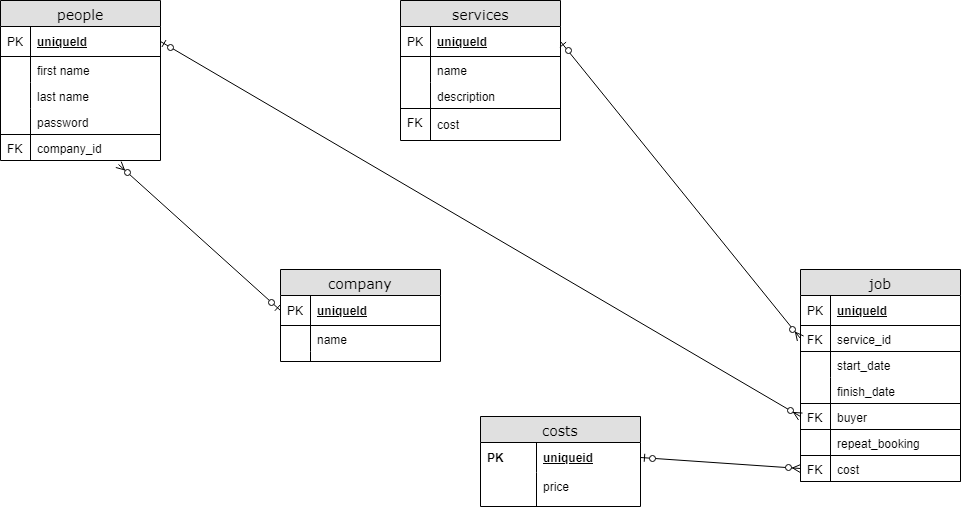

The diagram above was exported from draw.io. Its source (the exported page's mxGraphModel, read from the mxfile embedded in the PNG):
<mxGraphModel dx="1394" dy="715" grid="1" gridSize="10" guides="1" tooltips="1" connect="1" arrows="1" fold="1" page="1" pageScale="1" pageWidth="1100" pageHeight="850" background="#ffffff" math="0" shadow="0">
  <root>
    <mxCell id="0" />
    <mxCell id="1" parent="0" />
    <mxCell id="2e49270ec7c68f3f-8" value="services" style="swimlane;html=1;fontStyle=0;childLayout=stackLayout;horizontal=1;startSize=26;fillColor=#e0e0e0;horizontalStack=0;resizeParent=1;resizeLast=0;collapsible=1;marginBottom=0;swimlaneFillColor=#ffffff;align=center;rounded=0;shadow=0;comic=0;labelBackgroundColor=none;strokeColor=#000000;strokeWidth=1;fontFamily=Verdana;fontSize=14;fontColor=#000000;swimlaneLine=1;" parent="1" vertex="1">
      <mxGeometry x="440" y="40" width="160" height="140" as="geometry" />
    </mxCell>
    <mxCell id="2e49270ec7c68f3f-9" value="uniqueId" style="shape=partialRectangle;top=0;left=0;right=0;bottom=1;html=1;align=left;verticalAlign=middle;fillColor=none;spacingLeft=34;spacingRight=4;whiteSpace=wrap;overflow=hidden;rotatable=0;points=[[0,0.5],[1,0.5]];portConstraint=eastwest;dropTarget=0;fontStyle=5;" parent="2e49270ec7c68f3f-8" vertex="1">
      <mxGeometry y="26" width="160" height="30" as="geometry" />
    </mxCell>
    <mxCell id="2e49270ec7c68f3f-10" value="PK" style="shape=partialRectangle;top=0;left=0;bottom=0;html=1;fillColor=none;align=left;verticalAlign=middle;spacingLeft=4;spacingRight=4;whiteSpace=wrap;overflow=hidden;rotatable=0;points=[];portConstraint=eastwest;part=1;" parent="2e49270ec7c68f3f-9" vertex="1" connectable="0">
      <mxGeometry width="30" height="30" as="geometry" />
    </mxCell>
    <mxCell id="2e49270ec7c68f3f-11" value="name" style="shape=partialRectangle;top=0;left=0;right=0;bottom=0;html=1;align=left;verticalAlign=top;fillColor=none;spacingLeft=34;spacingRight=4;whiteSpace=wrap;overflow=hidden;rotatable=0;points=[[0,0.5],[1,0.5]];portConstraint=eastwest;dropTarget=0;" parent="2e49270ec7c68f3f-8" vertex="1">
      <mxGeometry y="56" width="160" height="26" as="geometry" />
    </mxCell>
    <mxCell id="2e49270ec7c68f3f-12" value="" style="shape=partialRectangle;top=0;left=0;bottom=0;html=1;fillColor=none;align=left;verticalAlign=top;spacingLeft=4;spacingRight=4;whiteSpace=wrap;overflow=hidden;rotatable=0;points=[];portConstraint=eastwest;part=1;" parent="2e49270ec7c68f3f-11" vertex="1" connectable="0">
      <mxGeometry width="30" height="26" as="geometry" />
    </mxCell>
    <mxCell id="2e49270ec7c68f3f-13" value="description" style="shape=partialRectangle;top=0;left=0;right=0;bottom=0;html=1;align=left;verticalAlign=top;fillColor=none;spacingLeft=34;spacingRight=4;whiteSpace=wrap;overflow=hidden;rotatable=0;points=[[0,0.5],[1,0.5]];portConstraint=eastwest;dropTarget=0;" parent="2e49270ec7c68f3f-8" vertex="1">
      <mxGeometry y="82" width="160" height="26" as="geometry" />
    </mxCell>
    <mxCell id="2e49270ec7c68f3f-14" value="" style="shape=partialRectangle;top=0;left=0;bottom=0;html=1;fillColor=none;align=left;verticalAlign=top;spacingLeft=4;spacingRight=4;whiteSpace=wrap;overflow=hidden;rotatable=0;points=[];portConstraint=eastwest;part=1;" parent="2e49270ec7c68f3f-13" vertex="1" connectable="0">
      <mxGeometry width="30" height="26" as="geometry" />
    </mxCell>
    <mxCell id="2e49270ec7c68f3f-15" value="cost" style="shape=partialRectangle;top=1;left=0;right=0;bottom=0;html=1;align=left;verticalAlign=middle;fillColor=none;spacingLeft=34;spacingRight=4;whiteSpace=wrap;overflow=hidden;rotatable=0;points=[[0,0.5],[1,0.5]];portConstraint=eastwest;dropTarget=0;perimeterSpacing=5;horizontal=1;labelBorderColor=none;labelBackgroundColor=none;shadow=0;comic=0;" parent="2e49270ec7c68f3f-8" vertex="1">
      <mxGeometry y="108" width="160" height="32" as="geometry" />
    </mxCell>
    <mxCell id="2e49270ec7c68f3f-16" value="FK" style="shape=partialRectangle;top=0;left=0;bottom=0;html=1;fillColor=none;align=left;verticalAlign=top;spacingLeft=4;spacingRight=4;whiteSpace=wrap;overflow=hidden;rotatable=0;points=[];portConstraint=eastwest;part=1;" parent="2e49270ec7c68f3f-15" vertex="1" connectable="0">
      <mxGeometry width="30" height="32" as="geometry" />
    </mxCell>
    <mxCell id="2e49270ec7c68f3f-19" value="job" style="swimlane;html=1;fontStyle=0;childLayout=stackLayout;horizontal=1;startSize=26;fillColor=#e0e0e0;horizontalStack=0;resizeParent=1;resizeLast=0;collapsible=1;marginBottom=0;swimlaneFillColor=#ffffff;align=center;rounded=0;shadow=0;comic=0;labelBackgroundColor=none;strokeColor=#000000;strokeWidth=1;fontFamily=Verdana;fontSize=14;fontColor=#000000;" parent="1" vertex="1">
      <mxGeometry x="840" y="309" width="160" height="212" as="geometry" />
    </mxCell>
    <mxCell id="2e49270ec7c68f3f-20" value="uniqueId" style="shape=partialRectangle;top=0;left=0;right=0;bottom=1;html=1;align=left;verticalAlign=middle;fillColor=none;spacingLeft=34;spacingRight=4;whiteSpace=wrap;overflow=hidden;rotatable=0;points=[[0,0.5],[1,0.5]];portConstraint=eastwest;dropTarget=0;fontStyle=5;" parent="2e49270ec7c68f3f-19" vertex="1">
      <mxGeometry y="26" width="160" height="30" as="geometry" />
    </mxCell>
    <mxCell id="2e49270ec7c68f3f-21" value="PK" style="shape=partialRectangle;top=0;left=0;bottom=0;html=1;fillColor=none;align=left;verticalAlign=middle;spacingLeft=4;spacingRight=4;whiteSpace=wrap;overflow=hidden;rotatable=0;points=[];portConstraint=eastwest;part=1;" parent="2e49270ec7c68f3f-20" vertex="1" connectable="0">
      <mxGeometry width="30" height="30" as="geometry" />
    </mxCell>
    <mxCell id="2e49270ec7c68f3f-22" value="service_id" style="shape=partialRectangle;top=0;left=0;right=0;bottom=1;html=1;align=left;verticalAlign=top;fillColor=none;spacingLeft=34;spacingRight=4;whiteSpace=wrap;overflow=hidden;rotatable=0;points=[[0,0.5],[1,0.5]];portConstraint=eastwest;dropTarget=0;" parent="2e49270ec7c68f3f-19" vertex="1">
      <mxGeometry y="56" width="160" height="26" as="geometry" />
    </mxCell>
    <mxCell id="2e49270ec7c68f3f-23" value="FK" style="shape=partialRectangle;top=0;left=0;bottom=0;html=1;fillColor=none;align=left;verticalAlign=top;spacingLeft=4;spacingRight=4;whiteSpace=wrap;overflow=hidden;rotatable=0;points=[];portConstraint=eastwest;part=1;" parent="2e49270ec7c68f3f-22" vertex="1" connectable="0">
      <mxGeometry width="30" height="26" as="geometry" />
    </mxCell>
    <mxCell id="2e49270ec7c68f3f-24" value="start_date" style="shape=partialRectangle;top=0;left=0;right=0;bottom=0;html=1;align=left;verticalAlign=top;fillColor=none;spacingLeft=34;spacingRight=4;whiteSpace=wrap;overflow=hidden;rotatable=0;points=[[0,0.5],[1,0.5]];portConstraint=eastwest;dropTarget=0;" parent="2e49270ec7c68f3f-19" vertex="1">
      <mxGeometry y="82" width="160" height="26" as="geometry" />
    </mxCell>
    <mxCell id="2e49270ec7c68f3f-25" value="" style="shape=partialRectangle;top=0;left=0;bottom=0;html=1;fillColor=none;align=left;verticalAlign=top;spacingLeft=4;spacingRight=4;whiteSpace=wrap;overflow=hidden;rotatable=0;points=[];portConstraint=eastwest;part=1;" parent="2e49270ec7c68f3f-24" vertex="1" connectable="0">
      <mxGeometry width="30" height="26" as="geometry" />
    </mxCell>
    <mxCell id="2e49270ec7c68f3f-26" value="finish_date" style="shape=partialRectangle;top=0;left=0;right=0;bottom=0;html=1;align=left;verticalAlign=top;fillColor=none;spacingLeft=34;spacingRight=4;whiteSpace=wrap;overflow=hidden;rotatable=0;points=[[0,0.5],[1,0.5]];portConstraint=eastwest;dropTarget=0;" parent="2e49270ec7c68f3f-19" vertex="1">
      <mxGeometry y="108" width="160" height="26" as="geometry" />
    </mxCell>
    <mxCell id="2e49270ec7c68f3f-27" value="" style="shape=partialRectangle;top=0;left=0;bottom=0;html=1;fillColor=none;align=left;verticalAlign=top;spacingLeft=4;spacingRight=4;whiteSpace=wrap;overflow=hidden;rotatable=0;points=[];portConstraint=eastwest;part=1;" parent="2e49270ec7c68f3f-26" vertex="1" connectable="0">
      <mxGeometry width="30" height="26" as="geometry" />
    </mxCell>
    <mxCell id="iOAAFhr0jzoO4ECfSiNe-17" value="buyer" style="shape=partialRectangle;top=1;left=0;right=0;bottom=1;html=1;align=left;verticalAlign=top;fillColor=none;spacingLeft=34;spacingRight=4;whiteSpace=wrap;overflow=hidden;rotatable=0;points=[[0,0.5],[1,0.5]];portConstraint=eastwest;dropTarget=0;" vertex="1" parent="2e49270ec7c68f3f-19">
      <mxGeometry y="134" width="160" height="26" as="geometry" />
    </mxCell>
    <mxCell id="iOAAFhr0jzoO4ECfSiNe-18" value="FK" style="shape=partialRectangle;top=0;left=0;bottom=0;html=1;fillColor=none;align=left;verticalAlign=top;spacingLeft=4;spacingRight=4;whiteSpace=wrap;overflow=hidden;rotatable=0;points=[];portConstraint=eastwest;part=1;" vertex="1" connectable="0" parent="iOAAFhr0jzoO4ECfSiNe-17">
      <mxGeometry width="30" height="26" as="geometry" />
    </mxCell>
    <mxCell id="iOAAFhr0jzoO4ECfSiNe-19" value="repeat_booking" style="shape=partialRectangle;top=0;left=0;right=0;bottom=0;html=1;align=left;verticalAlign=top;fillColor=none;spacingLeft=34;spacingRight=4;whiteSpace=wrap;overflow=hidden;rotatable=0;points=[[0,0.5],[1,0.5]];portConstraint=eastwest;dropTarget=0;" vertex="1" parent="2e49270ec7c68f3f-19">
      <mxGeometry y="160" width="160" height="26" as="geometry" />
    </mxCell>
    <mxCell id="iOAAFhr0jzoO4ECfSiNe-20" value="" style="shape=partialRectangle;top=0;left=0;bottom=0;html=1;fillColor=none;align=left;verticalAlign=top;spacingLeft=4;spacingRight=4;whiteSpace=wrap;overflow=hidden;rotatable=0;points=[];portConstraint=eastwest;part=1;" vertex="1" connectable="0" parent="iOAAFhr0jzoO4ECfSiNe-19">
      <mxGeometry width="30" height="26" as="geometry" />
    </mxCell>
    <mxCell id="iOAAFhr0jzoO4ECfSiNe-21" value="cost" style="shape=partialRectangle;top=1;left=0;right=0;bottom=1;html=1;align=left;verticalAlign=top;fillColor=none;spacingLeft=34;spacingRight=4;whiteSpace=wrap;overflow=hidden;rotatable=0;points=[[0,0.5],[1,0.5]];portConstraint=eastwest;dropTarget=0;" vertex="1" parent="2e49270ec7c68f3f-19">
      <mxGeometry y="186" width="160" height="26" as="geometry" />
    </mxCell>
    <mxCell id="iOAAFhr0jzoO4ECfSiNe-22" value="FK" style="shape=partialRectangle;top=0;left=0;bottom=0;html=1;fillColor=none;align=left;verticalAlign=top;spacingLeft=4;spacingRight=4;whiteSpace=wrap;overflow=hidden;rotatable=0;points=[];portConstraint=eastwest;part=1;" vertex="1" connectable="0" parent="iOAAFhr0jzoO4ECfSiNe-21">
      <mxGeometry width="30" height="26" as="geometry" />
    </mxCell>
    <mxCell id="2e49270ec7c68f3f-30" value="people" style="swimlane;html=1;fontStyle=0;childLayout=stackLayout;horizontal=1;startSize=26;fillColor=#e0e0e0;horizontalStack=0;resizeParent=1;resizeLast=0;collapsible=1;marginBottom=0;swimlaneFillColor=#ffffff;align=center;rounded=0;shadow=0;comic=0;labelBackgroundColor=none;strokeColor=#000000;strokeWidth=1;fontFamily=Verdana;fontSize=14;fontColor=#000000;" parent="1" vertex="1">
      <mxGeometry x="40" y="40" width="160" height="160" as="geometry" />
    </mxCell>
    <mxCell id="2e49270ec7c68f3f-31" value="uniqueId" style="shape=partialRectangle;top=0;left=0;right=0;bottom=1;html=1;align=left;verticalAlign=middle;fillColor=none;spacingLeft=34;spacingRight=4;whiteSpace=wrap;overflow=hidden;rotatable=0;points=[[0,0.5],[1,0.5]];portConstraint=eastwest;dropTarget=0;fontStyle=5;" parent="2e49270ec7c68f3f-30" vertex="1">
      <mxGeometry y="26" width="160" height="30" as="geometry" />
    </mxCell>
    <mxCell id="2e49270ec7c68f3f-32" value="PK" style="shape=partialRectangle;top=0;left=0;bottom=0;html=1;fillColor=none;align=left;verticalAlign=middle;spacingLeft=4;spacingRight=4;whiteSpace=wrap;overflow=hidden;rotatable=0;points=[];portConstraint=eastwest;part=1;" parent="2e49270ec7c68f3f-31" vertex="1" connectable="0">
      <mxGeometry width="30" height="30" as="geometry" />
    </mxCell>
    <mxCell id="2e49270ec7c68f3f-33" value="first name" style="shape=partialRectangle;top=0;left=0;right=0;bottom=0;html=1;align=left;verticalAlign=top;fillColor=none;spacingLeft=34;spacingRight=4;whiteSpace=wrap;overflow=hidden;rotatable=0;points=[[0,0.5],[1,0.5]];portConstraint=eastwest;dropTarget=0;" parent="2e49270ec7c68f3f-30" vertex="1">
      <mxGeometry y="56" width="160" height="26" as="geometry" />
    </mxCell>
    <mxCell id="2e49270ec7c68f3f-34" value="" style="shape=partialRectangle;top=0;left=0;bottom=0;html=1;fillColor=none;align=left;verticalAlign=top;spacingLeft=4;spacingRight=4;whiteSpace=wrap;overflow=hidden;rotatable=0;points=[];portConstraint=eastwest;part=1;" parent="2e49270ec7c68f3f-33" vertex="1" connectable="0">
      <mxGeometry width="30" height="26" as="geometry" />
    </mxCell>
    <mxCell id="2e49270ec7c68f3f-35" value="last name" style="shape=partialRectangle;top=0;left=0;right=0;bottom=0;html=1;align=left;verticalAlign=top;fillColor=none;spacingLeft=34;spacingRight=4;whiteSpace=wrap;overflow=hidden;rotatable=0;points=[[0,0.5],[1,0.5]];portConstraint=eastwest;dropTarget=0;" parent="2e49270ec7c68f3f-30" vertex="1">
      <mxGeometry y="82" width="160" height="26" as="geometry" />
    </mxCell>
    <mxCell id="2e49270ec7c68f3f-36" value="" style="shape=partialRectangle;top=0;left=0;bottom=0;html=1;fillColor=none;align=left;verticalAlign=top;spacingLeft=4;spacingRight=4;whiteSpace=wrap;overflow=hidden;rotatable=0;points=[];portConstraint=eastwest;part=1;" parent="2e49270ec7c68f3f-35" vertex="1" connectable="0">
      <mxGeometry width="30" height="26" as="geometry" />
    </mxCell>
    <mxCell id="2e49270ec7c68f3f-37" value="password" style="shape=partialRectangle;top=0;left=0;right=0;bottom=0;html=1;align=left;verticalAlign=top;fillColor=none;spacingLeft=34;spacingRight=4;whiteSpace=wrap;overflow=hidden;rotatable=0;points=[[0,0.5],[1,0.5]];portConstraint=eastwest;dropTarget=0;" parent="2e49270ec7c68f3f-30" vertex="1">
      <mxGeometry y="108" width="160" height="26" as="geometry" />
    </mxCell>
    <mxCell id="2e49270ec7c68f3f-38" value="" style="shape=partialRectangle;top=0;left=0;bottom=0;html=1;fillColor=none;align=left;verticalAlign=top;spacingLeft=4;spacingRight=4;whiteSpace=wrap;overflow=hidden;rotatable=0;points=[];portConstraint=eastwest;part=1;" parent="2e49270ec7c68f3f-37" vertex="1" connectable="0">
      <mxGeometry width="30" height="26" as="geometry" />
    </mxCell>
    <mxCell id="iOAAFhr0jzoO4ECfSiNe-1" value="company_id" style="shape=partialRectangle;top=1;left=0;right=0;bottom=0;html=1;align=left;verticalAlign=top;fillColor=none;spacingLeft=34;spacingRight=4;whiteSpace=wrap;overflow=hidden;rotatable=0;points=[[0,0.5],[1,0.5]];portConstraint=eastwest;dropTarget=0;" vertex="1" parent="2e49270ec7c68f3f-30">
      <mxGeometry y="134" width="160" height="26" as="geometry" />
    </mxCell>
    <mxCell id="iOAAFhr0jzoO4ECfSiNe-2" value="FK" style="shape=partialRectangle;top=0;left=0;bottom=0;html=1;fillColor=none;align=left;verticalAlign=top;spacingLeft=4;spacingRight=4;whiteSpace=wrap;overflow=hidden;rotatable=0;points=[];portConstraint=eastwest;part=1;" vertex="1" connectable="0" parent="iOAAFhr0jzoO4ECfSiNe-1">
      <mxGeometry width="30" height="26" as="geometry" />
    </mxCell>
    <mxCell id="2e49270ec7c68f3f-41" value="costs" style="swimlane;html=1;fontStyle=0;childLayout=stackLayout;horizontal=1;startSize=26;fillColor=#e0e0e0;horizontalStack=0;resizeParent=1;resizeLast=0;collapsible=1;marginBottom=0;swimlaneFillColor=#ffffff;align=center;rounded=0;shadow=0;comic=0;labelBackgroundColor=none;strokeColor=#000000;strokeWidth=1;fontFamily=Verdana;fontSize=14;fontColor=#000000;" parent="1" vertex="1">
      <mxGeometry x="520" y="456" width="160" height="90" as="geometry" />
    </mxCell>
    <mxCell id="2e49270ec7c68f3f-42" value="uniqueid" style="shape=partialRectangle;top=0;left=0;right=0;bottom=0;html=1;align=left;verticalAlign=middle;fillColor=none;spacingLeft=60;spacingRight=4;whiteSpace=wrap;overflow=hidden;rotatable=0;points=[[0,0.5],[1,0.5]];portConstraint=eastwest;dropTarget=0;fontStyle=5;" parent="2e49270ec7c68f3f-41" vertex="1">
      <mxGeometry y="26" width="160" height="30" as="geometry" />
    </mxCell>
    <mxCell id="2e49270ec7c68f3f-43" value="PK" style="shape=partialRectangle;fontStyle=1;top=0;left=0;bottom=0;html=1;fillColor=none;align=left;verticalAlign=middle;spacingLeft=4;spacingRight=4;whiteSpace=wrap;overflow=hidden;rotatable=0;points=[];portConstraint=eastwest;part=1;" parent="2e49270ec7c68f3f-42" vertex="1" connectable="0">
      <mxGeometry width="56" height="30" as="geometry" />
    </mxCell>
    <mxCell id="2e49270ec7c68f3f-46" value="price" style="shape=partialRectangle;top=0;left=0;right=0;bottom=0;html=1;align=left;verticalAlign=top;fillColor=none;spacingLeft=60;spacingRight=4;whiteSpace=wrap;overflow=hidden;rotatable=0;points=[[0,0.5],[1,0.5]];portConstraint=eastwest;dropTarget=0;" parent="2e49270ec7c68f3f-41" vertex="1">
      <mxGeometry y="56" width="160" height="34" as="geometry" />
    </mxCell>
    <mxCell id="2e49270ec7c68f3f-47" value="" style="shape=partialRectangle;top=0;left=0;bottom=0;html=1;fillColor=none;align=left;verticalAlign=top;spacingLeft=4;spacingRight=4;whiteSpace=wrap;overflow=hidden;rotatable=0;points=[];portConstraint=eastwest;part=1;" parent="2e49270ec7c68f3f-46" vertex="1" connectable="0">
      <mxGeometry width="56" height="34" as="geometry" />
    </mxCell>
    <mxCell id="2e49270ec7c68f3f-80" value="company" style="swimlane;html=1;fontStyle=0;childLayout=stackLayout;horizontal=1;startSize=26;fillColor=#e0e0e0;horizontalStack=0;resizeParent=1;resizeLast=0;collapsible=1;marginBottom=0;swimlaneFillColor=#ffffff;align=center;rounded=0;shadow=0;comic=0;labelBackgroundColor=none;strokeColor=#000000;strokeWidth=1;fontFamily=Verdana;fontSize=14;fontColor=#000000;" parent="1" vertex="1">
      <mxGeometry x="320" y="309" width="160" height="92" as="geometry" />
    </mxCell>
    <mxCell id="2e49270ec7c68f3f-81" value="uniqueId" style="shape=partialRectangle;top=0;left=0;right=0;bottom=1;html=1;align=left;verticalAlign=middle;fillColor=none;spacingLeft=34;spacingRight=4;whiteSpace=wrap;overflow=hidden;rotatable=0;points=[[0,0.5],[1,0.5]];portConstraint=eastwest;dropTarget=0;fontStyle=5;" parent="2e49270ec7c68f3f-80" vertex="1">
      <mxGeometry y="26" width="160" height="30" as="geometry" />
    </mxCell>
    <mxCell id="2e49270ec7c68f3f-82" value="PK" style="shape=partialRectangle;top=0;left=0;bottom=0;html=1;fillColor=none;align=left;verticalAlign=middle;spacingLeft=4;spacingRight=4;whiteSpace=wrap;overflow=hidden;rotatable=0;points=[];portConstraint=eastwest;part=1;" parent="2e49270ec7c68f3f-81" vertex="1" connectable="0">
      <mxGeometry width="30" height="30" as="geometry" />
    </mxCell>
    <mxCell id="2e49270ec7c68f3f-83" value="name" style="shape=partialRectangle;top=0;left=0;right=0;bottom=0;html=1;align=left;verticalAlign=top;fillColor=none;spacingLeft=34;spacingRight=4;whiteSpace=wrap;overflow=hidden;rotatable=0;points=[[0,0.5],[1,0.5]];portConstraint=eastwest;dropTarget=0;" parent="2e49270ec7c68f3f-80" vertex="1">
      <mxGeometry y="56" width="160" height="26" as="geometry" />
    </mxCell>
    <mxCell id="2e49270ec7c68f3f-84" value="" style="shape=partialRectangle;top=0;left=0;bottom=0;html=1;fillColor=none;align=left;verticalAlign=top;spacingLeft=4;spacingRight=4;whiteSpace=wrap;overflow=hidden;rotatable=0;points=[];portConstraint=eastwest;part=1;" parent="2e49270ec7c68f3f-83" vertex="1" connectable="0">
      <mxGeometry width="30" height="26" as="geometry" />
    </mxCell>
    <mxCell id="2e49270ec7c68f3f-89" value="" style="shape=partialRectangle;top=0;left=0;right=0;bottom=0;html=1;align=left;verticalAlign=top;fillColor=none;spacingLeft=34;spacingRight=4;whiteSpace=wrap;overflow=hidden;rotatable=0;points=[[0,0.5],[1,0.5]];portConstraint=eastwest;dropTarget=0;" parent="2e49270ec7c68f3f-80" vertex="1">
      <mxGeometry y="82" width="160" height="10" as="geometry" />
    </mxCell>
    <mxCell id="2e49270ec7c68f3f-90" value="" style="shape=partialRectangle;top=0;left=0;bottom=0;html=1;fillColor=none;align=left;verticalAlign=top;spacingLeft=4;spacingRight=4;whiteSpace=wrap;overflow=hidden;rotatable=0;points=[];portConstraint=eastwest;part=1;" parent="2e49270ec7c68f3f-89" vertex="1" connectable="0">
      <mxGeometry width="30" height="10" as="geometry" />
    </mxCell>
    <mxCell id="iOAAFhr0jzoO4ECfSiNe-23" value="" style="endArrow=ERzeroToMany;html=1;entryX=0;entryY=0.5;entryDx=0;entryDy=0;exitX=1;exitY=0.5;exitDx=0;exitDy=0;startArrow=ERzeroToOne;startFill=1;endFill=1;" edge="1" parent="1" source="2e49270ec7c68f3f-42" target="iOAAFhr0jzoO4ECfSiNe-21">
      <mxGeometry width="50" height="50" relative="1" as="geometry">
        <mxPoint x="40" y="600" as="sourcePoint" />
        <mxPoint x="90" y="550" as="targetPoint" />
      </mxGeometry>
    </mxCell>
    <mxCell id="iOAAFhr0jzoO4ECfSiNe-24" value="" style="endArrow=ERzeroToOne;html=1;entryX=1;entryY=0.5;entryDx=0;entryDy=0;exitX=0;exitY=0.5;exitDx=0;exitDy=0;startArrow=ERzeroToMany;startFill=1;endFill=1;" edge="1" parent="1" source="iOAAFhr0jzoO4ECfSiNe-17" target="2e49270ec7c68f3f-31">
      <mxGeometry width="50" height="50" relative="1" as="geometry">
        <mxPoint x="480" y="493" as="sourcePoint" />
        <mxPoint x="640" y="523" as="targetPoint" />
      </mxGeometry>
    </mxCell>
    <mxCell id="iOAAFhr0jzoO4ECfSiNe-25" value="" style="endArrow=ERzeroToMany;html=1;entryX=0;entryY=0.5;entryDx=0;entryDy=0;exitX=1;exitY=0.5;exitDx=0;exitDy=0;startArrow=ERzeroToOne;startFill=1;endFill=1;" edge="1" parent="1" source="2e49270ec7c68f3f-9" target="2e49270ec7c68f3f-22">
      <mxGeometry width="50" height="50" relative="1" as="geometry">
        <mxPoint x="480" y="493" as="sourcePoint" />
        <mxPoint x="640" y="523" as="targetPoint" />
      </mxGeometry>
    </mxCell>
    <mxCell id="iOAAFhr0jzoO4ECfSiNe-26" value="" style="endArrow=ERzeroToOne;html=1;entryX=0;entryY=0.5;entryDx=0;entryDy=0;exitX=0.738;exitY=1.154;exitDx=0;exitDy=0;startArrow=ERzeroToMany;startFill=1;endFill=1;exitPerimeter=0;" edge="1" parent="1" source="iOAAFhr0jzoO4ECfSiNe-1" target="2e49270ec7c68f3f-81">
      <mxGeometry width="50" height="50" relative="1" as="geometry">
        <mxPoint x="40" y="600" as="sourcePoint" />
        <mxPoint x="90" y="550" as="targetPoint" />
      </mxGeometry>
    </mxCell>
  </root>
</mxGraphModel>